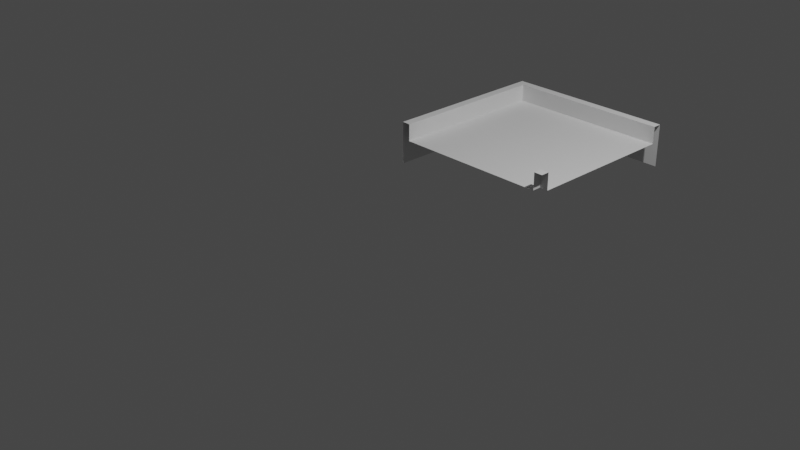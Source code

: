 # Source: Court-8.blend  (saved by Blender 2.92.15; exported with 4.5.12 LTS)
import bpy
from mathutils import Matrix  # noqa: F401  (used for matrix-valued properties, if any)

bpy.ops.wm.read_factory_settings(use_empty=True)
scene = bpy.context.scene
scene.name = 'Scene'

# ---- collections
col_collection = bpy.data.collections.new('Collection'); scene.collection.children.link(col_collection)

# ---- materials (node trees are filled in below, after node groups)
mat_m_grass = bpy.data.materials.new('m_grass')
mat_m_edge = bpy.data.materials.new('m_edge')

# ---- material node trees

# ---- world
world_world = bpy.data.worlds.new('World'); scene.world = world_world
world_world.use_nodes = True; world_world.node_tree.nodes.clear()
_N = world_world.node_tree.nodes; _L = world_world.node_tree.links
n0 = _N.new('ShaderNodeOutputWorld'); n0.name = 'World Output'; n0.location = (300, 300)
n1 = _N.new('ShaderNodeBackground'); n1.name = 'Background'; n1.location = (10, 300)
n1.inputs[0].default_value = (0.05088, 0.05088, 0.05088, 1.0)
_L.new(n1.outputs[0], n0.inputs[0])
n0.is_active_output = True
world_world.color = (0.05088, 0.05088, 0.05088)
world_world.use_sun_shadow = False
world_world.sun_shadow_jitter_overblur = 0.0

# ---- cameras
cam_camera = bpy.data.cameras.new('Camera')
cam_camera.clip_end = 100.0
cam_camera.ortho_scale = 7.314

# ---- lights
light_light = bpy.data.lights.new('Light', 'POINT')
light_light.transmission_factor = 0.0
light_light.energy = 1000.0
light_light.shadow_soft_size = 0.1
light_light.shadow_maximum_resolution = 0.006
light_light.use_absolute_resolution = True

# ---- meshes
me_plane = bpy.data.meshes.new('Plane')
me_plane.from_pydata([(0.9, 1.0, 0.3), (0.9, 2.9, 0.3), (0.9, 1.0, 0.5), (1.0, 1.0, 0.5), (-0.9, 1.0, 0.3), (-0.9, 2.9, 0.3), (-0.9, 1.0, 0.5), (-0.9, 2.9, 0.5), (-1.0, 1.0, 0.5), (-1.0, 3.0, 0.5), (-1.0, 1.0, 5.96e-08), (-1.0, 3.0, 5.96e-08), (0.9, 1.1, 0.3), (0.9, 2.9, 0.3), (-0.9, 2.9, 0.3), (1.0, 2.9, 0.3), (-0.9, 2.9, 0.5), (1.0, 2.9, 0.5), (-1.0, 3.0, 0.5), (1.0, 3.0, 0.5), (-1.0, 3.0, 0.0), (1.0, 3.0, 0.0), (-1.0, 1.1, 0.5), (1.0, 2.9, 0.3), (1.0, 1.1, 0.5), (-0.9, 1.1, 0.3), (-1.0, 1.1, 0.0), (-0.9, 1.1, 0.5), (0.9, 1.1, 0.3), (0.9, 1.1, 0.5), (1.0, 1.1, 0.3)], [], [(5, 7, 27, 25), (7, 9, 22, 27), (9, 11, 26, 22), (1, 5, 25, 28), (1, 28, 12, 13), (15, 17, 16, 14), (17, 19, 18, 16), (19, 21, 20, 18), (24, 29, 2, 3), (25, 27, 6, 4), (22, 26, 10, 8), (29, 28, 0, 2), (27, 22, 8, 6), (28, 25, 4, 0), (13, 12, 30, 23), (30, 12, 29, 24)])
me_plane.polygons.foreach_set('material_index', [1, 1, 1, 0, 0, 1, 1, 1, 1, 1, 1, 1, 1, 0, 0, 1])
_uv = me_plane.uv_layers.new(name='UVMap')
_uv.uv.foreach_set('vector', [0.8462, 0.95, 0.7692, 0.95, 0.7692, 0.05, 0.8462, 0.05, 0.7692, 0.95, 0.6923, 1.0, 0.6923, 0.05, 0.7692, 0.05, 0.0, 0.0, 0.3077, 0.0, 0.3077, 0.95, 1.49e-07, 0.95, 2.229, 2.774, -1.892, 2.774, -1.892, -1.348, 2.229, -1.348, 2.229, 2.774, 2.229, -1.348, 2.229, -1.348, 2.229, 2.774, 0.9231, 0.95, 0.8462, 0.95, 0.8462, 2.98e-08, 0.9231, 0.0, 0.6154, 0.0, 0.6923, 3.576e-07, 0.6923, 1.0, 0.6154, 0.95, 0.3077, 0.0, 0.6154, 0.0, 0.6154, 1.0, 0.3077, 1.0, 1.0, 0.15, 0.9231, 0.15, 0.9231, 0.1, 1.0, 0.1, 0.8462, 0.05, 0.7692, 0.05, 0.7692, 0.0, 0.8462, 5.96e-08, 1.49e-07, 0.95, 0.3077, 0.95, 0.3077, 1.0, 1.318e-07, 1.0, 0.9231, 0.05, 0.9231, 0.0, 1.0, 2.603e-08, 1.0, 0.05, 0.7692, 0.05, 0.6923, 0.05, 0.6923, 0.0, 0.7692, 2.98e-08, 2.229, -1.348, -1.892, -1.348, -1.892, -1.577, 2.229, -1.577, 2.229, 2.774, 2.229, -1.348, 2.458, -1.348, 2.458, 2.774, 1.0, 0.1, 0.9231, 0.1, 0.9231, 0.05, 1.0, 0.05])
me_plane.materials.append(mat_m_grass)
me_plane.materials.append(mat_m_edge)
me_plane.use_remesh_fix_poles = True
me_plane.use_remesh_preserve_attributes = False
me_plane.use_mirror_vertex_groups = False
me_plane.update()

# ---- objects
ob_light = bpy.data.objects.new('Light', light_light)
ob_camera = bpy.data.objects.new('Camera', cam_camera)
ob_plane = bpy.data.objects.new('Plane', me_plane)

# ---- transforms, parenting, visibility, modifiers, constraints
ob_light.location = (4.076, 1.005, 5.904)
ob_light.rotation_euler = (0.6503, 0.05522, 1.866)
ob_light.lock_rotations_4d = False
ob_light.empty_display_type = 'ARROWS'
ob_light.color = (0.0, 0.0, 0.0, 0.0)
ob_light.lineart.crease_threshold = 0.0
ob_camera.location = (7.359, -6.926, 4.958)
ob_camera.rotation_euler = (1.109, 0.0, 0.8149)
ob_camera.lock_rotations_4d = False
ob_camera.empty_display_type = 'ARROWS'
ob_camera.color = (0.0, 0.0, 0.0, 0.0)
ob_camera.display_type = 'WIRE'
ob_camera.lineart.crease_threshold = 0.0
ob_plane.location = (0.0, 0.0, 0.0)
ob_plane.lineart.crease_threshold = 0.0

# ---- collection membership
col_collection.objects.link(ob_light)
col_collection.objects.link(ob_camera)
col_collection.objects.link(ob_plane)

# ---- scene / render settings (as saved in the file)
scene.camera = ob_camera
scene.frame_start = 1; scene.frame_end = 250; scene.frame_set(1)
scene.render.engine = 'BLENDER_EEVEE_NEXT'
scene.cycles.samples = 128
scene.cycles.sampling_pattern = 'TABULATED_SOBOL'
scene.cycles.use_adaptive_sampling = False
scene.cycles.use_light_tree = False
scene.view_settings.view_transform = 'Filmic'
bpy.context.view_layer.update()
